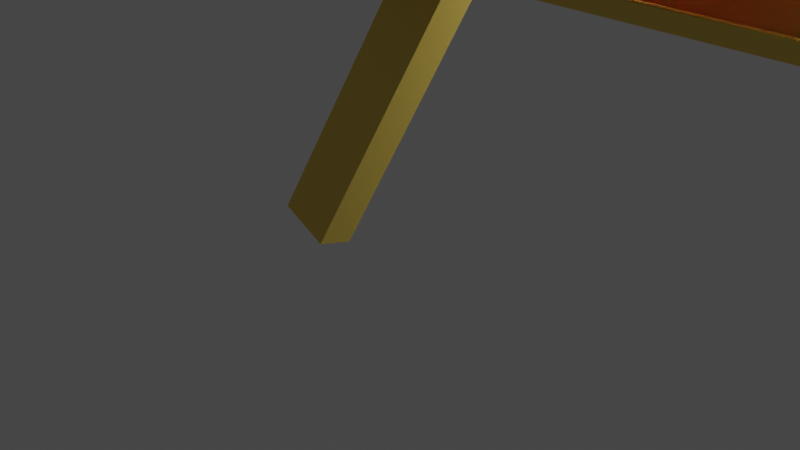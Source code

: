 # Source: Zielscheibe.blend  (saved by Blender 2.91.10; exported with 4.5.12 LTS)
import bpy
from mathutils import Matrix  # noqa: F401  (used for matrix-valued properties, if any)

bpy.ops.wm.read_factory_settings(use_empty=True)
scene = bpy.context.scene
scene.name = 'Scene'

# ---- collections
col_collection = bpy.data.collections.new('Collection'); scene.collection.children.link(col_collection)

# ---- materials (node trees are filled in below, after node groups)
mat_holz = bpy.data.materials.new('Holz')
mat_holz.use_transparent_shadow = False
mat_holz.diffuse_color = (0.8, 0.5944, 0.1283, 1.0)
mat_holz.roughness = 1.0
mat_holz.specular_intensity = 0.0
mat_red = bpy.data.materials.new('Red')
mat_red.use_transparent_shadow = False
mat_red.diffuse_color = (0.8, 0.0107, 0.02868, 1.0)
mat_white = bpy.data.materials.new('White')
mat_white.use_transparent_shadow = False
mat_white.diffuse_color = (0.9699, 1.0, 1.0, 1.0)
mat_white.roughness = 1.0
mat_white.specular_intensity = 0.0
mat_black = bpy.data.materials.new('Black')
mat_black.use_transparent_shadow = False
mat_black.diffuse_color = (0.0, 0.0, 0.0, 1.0)
mat_black.roughness = 1.0
mat_black.specular_intensity = 0.0

# ---- material node trees

# ---- world
world_world = bpy.data.worlds.new('World'); scene.world = world_world
world_world.use_nodes = True; world_world.node_tree.nodes.clear()
_N = world_world.node_tree.nodes; _L = world_world.node_tree.links
n0 = _N.new('ShaderNodeOutputWorld'); n0.name = 'World Output'; n0.location = (300, 300)
n1 = _N.new('ShaderNodeBackground'); n1.name = 'Background'; n1.location = (10, 300)
n1.inputs[0].default_value = (0.05088, 0.05088, 0.05088, 1.0)
_L.new(n1.outputs[0], n0.inputs[0])
n0.is_active_output = True
world_world.color = (0.05088, 0.05088, 0.05088)
world_world.use_sun_shadow = False
world_world.sun_shadow_jitter_overblur = 0.0

# ---- cameras
cam_camera = bpy.data.cameras.new('Camera')
cam_camera.clip_end = 100.0
cam_camera.ortho_scale = 7.314

# ---- lights
light_light = bpy.data.lights.new('Light', 'POINT')
light_light.transmission_factor = 0.0
light_light.energy = 1000.0
light_light.shadow_soft_size = 0.1
light_light.shadow_maximum_resolution = 0.006
light_light.use_absolute_resolution = True

# ---- meshes
me_cube_004 = bpy.data.meshes.new('Cube.004')
me_cube_004.from_pydata([(12.08, 24.16, 0.4681), (0.6791, 1.485, -1.561), (12.08, 25.55, 0.4126), (10.2, 24.69, 0.5113), (10.2, 26.07, 0.4557), (-10.2, 24.69, 0.5113), (-10.2, 26.07, 0.4557), (-12.08, 24.16, 0.4681), (-0.6791, 1.485, -1.561), (-12.08, 25.55, 0.4126), (-0.8865, 1.923, -1.525), (-2.146e-06, 1.675, -1.546), (-1.064, 2.298, -1.494), (8.345e-07, 4.544, -1.31), (-1.064, 0.9154, -1.439), (8.345e-07, 3.161, -1.255), (-1.025, 0.9971, -1.432), (1.064, 0.9154, -1.439), (0.8865, 1.923, -1.525), (1.064, 2.298, -1.494), (1.052, 2.273, -1.497), (-1.052, 0.8904, -1.441), (1.025, 2.379, -1.488), (10.0, 21.59, -0.2747), (-10.0, 21.59, -0.2747), (10.0, 21.93, -0.2465), (-10.0, 21.93, -0.2465), (10.0, 19.39, -0.1865), (10.0, 19.74, -0.1583), (10.0, 19.87, -0.1531), (-10.0, 19.87, -0.1531), (10.0, 19.05, -0.1202), (-10.0, 19.05, -0.1202), (10.0, 18.33, -0.2792), (-10.0, 18.33, -0.2792), (10.0, 17.51, -0.2462), (-10.0, 17.51, -0.2462), (10.0, 19.78, -0.16), (-10.0, 19.78, -0.16), (10.0, 19.74, -0.1583), (10.0, 19.39, -0.1865), (10.0, 19.44, -0.1882), (-10.0, 19.44, -0.1882), (6.873, 19.05, -0.1203), (6.145, 17.51, -0.2464), (8.274, 17.51, -0.2464), (9.002, 19.05, -0.1203), (6.873, 19.05, -0.1202), (6.145, 17.51, -0.2462), (9.002, 19.05, -0.1202), (8.274, 17.51, -0.2462), (-9.002, 19.05, -0.1203), (-8.274, 17.51, -0.2464), (-6.873, 19.05, -0.1203), (-6.145, 17.51, -0.2464), (-9.002, 19.05, -0.1202), (-8.274, 17.51, -0.2462), (-6.873, 19.05, -0.1202), (-6.145, 17.51, -0.2462), (-1.0, 0.02717, -1.513), (-1.0, -1.0, 1.0), (-1.0, 2.027, -1.513), (-1.0, 1.0, 1.0), (1.0, 0.02717, -1.513), (1.0, -1.0, 1.0), (1.0, 2.027, -1.513), (1.0, 1.0, 1.0), (0.6791, 0.2782, -1.513), (-2.146e-06, 0.8553, -1.513), (1.0, 0.7799, -1.45), (1.0, 2.022, -1.5), (0.9517, 2.027, -1.513), (0.8865, 1.609, -1.513), (-0.9517, 2.027, -1.513), (-1.0, 2.022, -1.5), (-1.0, 0.7799, -1.45), (-0.8865, 1.609, -1.513), (0.5683, 1.962, -1.353), (1.0, 1.962, -1.353), (1.0, 1.051, -1.428), (-1.0, 1.051, -1.428), (-0.5683, 1.962, -1.353), (-0.6791, 0.2782, -1.513), (-1.0, 1.962, -1.353)], [], [(3, 0, 2, 4), (7, 5, 6, 9), (1, 11, 18), (22, 19, 20), (20, 18, 11, 10, 12, 13, 22), (21, 16, 14), (11, 8, 10), (23, 24, 26, 25), (25, 28, 27, 23), (36, 32, 30, 34), (39, 28, 25, 26, 38, 37), (27, 28, 39, 40), (42, 24, 23, 27, 40, 41), (38, 26, 24, 42), (41, 33, 34, 30, 29, 37, 38, 42), (29, 31, 35, 33, 41, 40, 39, 37), (4, 2, 46, 43), (19, 22, 13, 44, 45), (13, 15, 3, 4, 43, 47, 48, 44), (2, 0, 17, 19, 45, 50, 49, 46), (9, 6, 53, 51), (13, 12, 52, 54), (56, 52, 12, 14, 7, 9, 51, 55), (6, 5, 15, 13, 54, 58, 57, 53), (31, 29, 30, 32, 55, 51, 53, 57, 47, 43, 46, 49), (55, 32, 36, 56), (35, 31, 49, 50), (48, 47, 57, 58), (56, 36, 34, 33, 35, 50, 45, 44, 48, 58, 54, 52), (63, 64, 60, 59), (66, 62, 60, 64), (68, 11, 1, 67), (72, 18, 20, 19, 17, 69, 70, 71), (67, 1, 18, 72), (21, 14, 12, 10, 76, 73, 74, 75), (78, 79, 17, 0, 3, 15, 77), (17, 79, 69), (16, 21, 75, 80), (77, 15, 81), (82, 8, 11, 68), (76, 10, 8, 82), (83, 81, 15, 5, 7, 14, 16, 80), (61, 59, 60, 62, 83, 80, 75, 74), (74, 73, 61), (62, 66, 78, 77, 81, 83), (65, 71, 70), (79, 78, 66, 64, 63, 65, 70, 69), (71, 65, 63, 59, 61, 73, 76, 82, 68, 67, 72)])
_uv = me_cube_004.uv_layers.new(name='UVMap')
_uv.uv.foreach_set('vector', [0.125, 0.5, 0.375, 0.5, 0.375, 0.75, 0.125, 0.75, 0.125, 0.5, 0.375, 0.5, 0.375, 0.75, 0.125, 0.75, 0.625, 0.75, 0.625, 0.8403, 0.6205, 0.75, 0.6159, 0.7591, 0.6166, 0.75, 0.6168, 0.75, 0.6168, 0.75, 0.6205, 0.75, 0.625, 0.8403, 0.625, 0.9583, 0.622, 1.0, 0.5987, 1.0, 0.6159, 0.7591, 0.6222, 0.2528, 0.6212, 0.25, 0.622, 0.25, 0.625, 0.9097, 0.625, 1.0, 0.6205, 1.0, 0.375, 0.0, 0.625, 0.0, 0.625, 0.25, 0.375, 0.25, 0.125, 0.5, 0.375, 0.5, 0.375, 0.75, 0.125, 0.75, 0.625, 0.5, 0.875, 0.5, 0.875, 0.75, 0.625, 0.75, 0.375, 0.5, 0.375, 0.5, 0.375, 0.25, 0.625, 0.25, 0.625, 0.495, 0.375, 0.495, 0.375, 0.75, 0.375, 0.5, 0.375, 0.5, 0.375, 0.75, 0.625, 0.755, 0.625, 1.0, 0.375, 1.0, 0.375, 0.75, 0.375, 0.75, 0.375, 0.755, 0.63, 0.5, 0.875, 0.5, 0.875, 0.75, 0.63, 0.75, 0.375, 0.9303, 0.375, 0.75, 0.625, 0.75, 0.625, 1.0, 0.375, 1.0, 0.375, 0.9863, 0.625, 0.9863, 0.625, 0.9303, 0.125, 0.75, 0.125, 0.5, 0.375, 0.5, 0.375, 0.75, 0.1947, 0.75, 0.1947, 0.7366, 0.1387, 0.7366, 0.1387, 0.75, 0.375, 1.0, 0.375, 0.75, 0.4425, 0.75, 0.448, 1.0, 0.6166, 0.75, 0.6159, 0.7591, 0.5987, 1.0, 0.4639, 1.0, 0.4585, 0.75, 0.5987, 0.0, 0.5987, 0.25, 0.375, 0.25, 0.375, 0.0, 0.448, 0.0, 0.448, 0.0006614, 0.4639, 0.0006614, 0.4639, 0.0, 0.375, 0.75, 0.375, 0.5, 0.6166, 0.5, 0.6166, 0.75, 0.4585, 0.75, 0.4585, 0.7493, 0.4425, 0.7493, 0.4425, 0.75, 0.375, 1.0, 0.375, 0.75, 0.448, 0.75, 0.4425, 1.0, 0.5987, 0.75, 0.6166, 1.0, 0.4585, 1.0, 0.4639, 0.75, 0.4585, 0.0006614, 0.4585, 0.0, 0.6166, 0.0, 0.6166, 0.25, 0.375, 0.25, 0.375, 0.0, 0.4425, 0.0, 0.4425, 0.0006614, 0.375, 0.75, 0.375, 0.5, 0.5987, 0.5, 0.5987, 0.75, 0.4639, 0.75, 0.4639, 0.7493, 0.448, 0.7493, 0.448, 0.75, 0.375, 0.25, 0.375, 0.0, 0.625, 0.0, 0.625, 0.25, 0.6125, 0.25, 0.6125, 0.2489, 0.5859, 0.2489, 0.5859, 0.25, 0.4141, 0.25, 0.4141, 0.2489, 0.3875, 0.2489, 0.3875, 0.25, 0.6125, 0.25, 0.625, 0.25, 0.625, 0.5, 0.6034, 0.5, 0.375, 0.5, 0.375, 0.25, 0.3875, 0.25, 0.3966, 0.5, 0.4232, 0.5, 0.4141, 0.25, 0.5859, 0.25, 0.5768, 0.5, 0.6034, 0.5, 0.625, 0.5, 0.625, 0.75, 0.375, 0.75, 0.375, 0.5, 0.3966, 0.5, 0.3966, 0.5011, 0.4232, 0.5011, 0.4232, 0.5, 0.5768, 0.5, 0.5768, 0.5011, 0.6034, 0.5011, 0.375, 0.6216, 0.625, 0.75, 0.625, 1.0, 0.3109, 1.0, 0.625, 0.5, 0.875, 0.5, 0.875, 0.75, 0.625, 0.75, 0.7153, 0.6018, 0.7153, 0.75, 0.625, 0.75, 0.625, 0.5318, 0.6205, 0.6932, 0.6205, 0.75, 0.6168, 0.75, 0.6166, 0.75, 0.6166, 0.5, 0.618, 0.5, 0.618, 0.7246, 0.619, 0.744, 0.625, 0.5318, 0.625, 0.75, 0.6205, 0.75, 0.6205, 0.6932, 0.6222, 0.2528, 0.6166, 0.25, 0.622, 1.0, 0.625, 0.9583, 0.625, 0.8069, 0.6238, 0.9557, 0.6226, 0.9093, 0.6231, 0.2651, 0.6071, 0.4342, 0.6155, 0.4849, 0.6166, 0.5, 0.375, 0.5, 0.375, 0.25, 0.5987, 0.25, 0.6082, 0.3835, 0.6166, 0.5, 0.6155, 0.4849, 0.618, 0.5, 0.6212, 0.25, 0.6222, 0.2528, 0.6231, 0.2651, 0.6206, 0.25, 0.6082, 0.3835, 0.5987, 0.25, 0.6111, 0.25, 0.875, 0.5318, 0.875, 0.75, 0.7847, 0.75, 0.7847, 0.6018, 0.6205, 0.05678, 0.6205, 0.0, 0.625, 0.0, 0.625, 0.2182, 0.6071, 0.3158, 0.6082, 0.3665, 0.5987, 0.5, 0.375, 0.5, 0.375, 0.25, 0.6166, 0.25, 0.6159, 0.2591, 0.6155, 0.2651, 0.3109, 0.25, 0.3109, 0.1284, 0.625, 0.0, 0.625, 0.25, 0.3309, 0.25, 0.3215, 0.1914, 0.3187, 0.1746, 0.3125, 0.25, 0.3125, 0.25, 0.3109, 0.256, 0.3109, 0.25, 0.625, 0.25, 0.625, 0.5, 0.3309, 0.5, 0.3309, 0.446, 0.3309, 0.304, 0.3309, 0.25, 0.3109, 0.5, 0.3109, 0.494, 0.3125, 0.5, 0.351, 0.5586, 0.3309, 0.5, 0.625, 0.5, 0.625, 0.75, 0.375, 0.6216, 0.3109, 0.5, 0.3125, 0.5, 0.3573, 0.5754, 0.3064, 0.4969, 0.3109, 0.5, 0.375, 0.6216, 0.125, 0.6216, 0.125, 0.3716, 0.1295, 0.3747, 0.1368, 0.4287, 0.163, 0.5944, 0.2367, 0.5447, 0.3289, 0.6022, 0.3125, 0.5206])
me_cube_004.materials.append(mat_holz)
me_cube_004.use_remesh_fix_poles = True
me_cube_004.use_remesh_preserve_attributes = False
me_cube_004.use_mirror_vertex_groups = False
me_cube_004.update()
me_cylinder = bpy.data.meshes.new('Cylinder')
me_cylinder.from_pydata([(0.0, 1.0, -1.0), (-1.045e-07, 0.05537, 1.0), (0.1951, 0.9808, -1.0), (0.0108, 0.05431, 1.0), (0.3827, 0.9239, -1.0), (0.02119, 0.05116, 1.0), (0.5556, 0.8315, -1.0), (0.03076, 0.04604, 1.0), (0.7071, 0.7071, -1.0), (0.03915, 0.03915, 1.0), (0.8315, 0.5556, -1.0), (0.04604, 0.03076, 1.0), (0.9239, 0.3827, -1.0), (0.05116, 0.02119, 1.0), (0.9808, 0.1951, -1.0), (0.05431, 0.0108, 1.0), (1.0, 7.55e-08, -1.0), (0.05537, -9.605e-09, 1.0), (0.9808, -0.1951, -1.0), (0.05431, -0.0108, 1.0), (0.9239, -0.3827, -1.0), (0.05116, -0.02119, 1.0), (0.8315, -0.5556, -1.0), (0.04604, -0.03076, 1.0), (0.7071, -0.7071, -1.0), (0.03915, -0.03915, 1.0), (0.5556, -0.8315, -1.0), (0.03076, -0.04604, 1.0), (0.3827, -0.9239, -1.0), (0.02119, -0.05116, 1.0), (0.1951, -0.9808, -1.0), (0.0108, -0.05431, 1.0), (-3.258e-07, -1.0, -1.0), (1.457e-08, -0.05537, 1.0), (-0.1951, -0.9808, -1.0), (-0.0108, -0.05431, 1.0), (-0.3827, -0.9239, -1.0), (-0.02119, -0.05116, 1.0), (-0.5556, -0.8315, -1.0), (-0.03076, -0.04604, 1.0), (-0.7071, -0.7071, -1.0), (-0.03915, -0.03915, 1.0), (-0.8315, -0.5556, -1.0), (-0.04604, -0.03076, 1.0), (-0.9239, -0.3827, -1.0), (-0.05116, -0.02119, 1.0), (-0.9808, -0.1951, -1.0), (-0.05431, -0.0108, 1.0), (-1.0, 9.656e-07, -1.0), (-0.05537, 3.041e-07, 1.0), (-0.9808, 0.1951, -1.0), (-0.05431, 0.0108, 1.0), (-0.9239, 0.3827, -1.0), (-0.05116, 0.02119, 1.0), (-0.8315, 0.5556, -1.0), (-0.04604, 0.03076, 1.0), (-0.7071, 0.7071, -1.0), (-0.03915, 0.03915, 1.0), (-0.5556, 0.8315, -1.0), (-0.03076, 0.04604, 1.0), (-0.3827, 0.9239, -1.0), (-0.02119, 0.05116, 1.0), (-0.1951, 0.9808, -1.0), (-0.0108, 0.05431, 1.0), (0.1951, 0.9808, 1.0), (0.0, 1.0, 1.0), (0.3827, 0.9239, 1.0), (0.5556, 0.8315, 1.0), (0.7071, 0.7071, 1.0), (0.8315, 0.5556, 1.0), (0.9239, 0.3827, 1.0), (0.9808, 0.1951, 1.0), (1.0, 7.55e-08, 1.0), (0.9808, -0.1951, 1.0), (0.9239, -0.3827, 1.0), (0.8315, -0.5556, 1.0), (0.7071, -0.7071, 1.0), (0.5556, -0.8315, 1.0), (0.3827, -0.9239, 1.0), (0.1951, -0.9808, 1.0), (-3.258e-07, -1.0, 1.0), (-0.1951, -0.9808, 1.0), (-0.3827, -0.9239, 1.0), (-0.5556, -0.8315, 1.0), (-0.7071, -0.7071, 1.0), (-0.8315, -0.5556, 1.0), (-0.9239, -0.3827, 1.0), (-0.9808, -0.1951, 1.0), (-1.0, 9.656e-07, 1.0), (-0.9808, 0.1951, 1.0), (-0.9239, 0.3827, 1.0), (-0.8315, 0.5556, 1.0), (-0.7071, 0.7071, 1.0), (-0.5556, 0.8315, 1.0), (-0.3827, 0.9239, 1.0), (-0.1951, 0.9808, 1.0), (0.1764, 0.8866, 1.0), (-3.666e-08, 0.904, 1.0), (0.3459, 0.8352, 1.0), (0.5022, 0.7516, 1.0), (0.6392, 0.6392, 1.0), (0.7516, 0.5022, 1.0), (0.8352, 0.3459, 1.0), (0.8866, 0.1764, 1.0), (0.904, 6.076e-08, 1.0), (0.8866, -0.1764, 1.0), (0.8352, -0.3459, 1.0), (0.7516, -0.5022, 1.0), (0.6392, -0.6392, 1.0), (0.5022, -0.7516, 1.0), (0.3459, -0.8352, 1.0), (0.1764, -0.8866, 1.0), (-2.964e-07, -0.904, 1.0), (-0.1764, -0.8866, 1.0), (-0.3459, -0.8352, 1.0), (-0.5022, -0.7516, 1.0), (-0.6392, -0.6392, 1.0), (-0.7516, -0.5022, 1.0), (-0.8352, -0.3459, 1.0), (-0.8866, -0.1764, 1.0), (-0.904, 8.779e-07, 1.0), (-0.8866, 0.1764, 1.0), (-0.8352, 0.3459, 1.0), (-0.7516, 0.5022, 1.0), (-0.6392, 0.6392, 1.0), (-0.5022, 0.7516, 1.0), (-0.3459, 0.8352, 1.0), (-0.1764, 0.8866, 1.0), (0.1546, 0.7773, 1.0), (-6.671e-08, 0.7925, 1.0), (0.3033, 0.7322, 1.0), (0.4403, 0.6589, 1.0), (0.5604, 0.5604, 1.0), (0.6589, 0.4403, 1.0), (0.7322, 0.3033, 1.0), (0.7773, 0.1546, 1.0), (0.7925, 4.24e-08, 1.0), (0.7773, -0.1546, 1.0), (0.7322, -0.3033, 1.0), (0.6589, -0.4403, 1.0), (0.5604, -0.5604, 1.0), (0.4403, -0.6589, 1.0), (0.3033, -0.7322, 1.0), (0.1546, -0.7773, 1.0), (-2.584e-07, -0.7925, 1.0), (-0.1546, -0.7773, 1.0), (-0.3033, -0.7322, 1.0), (-0.4403, -0.6589, 1.0), (-0.5604, -0.5604, 1.0), (-0.6589, -0.4403, 1.0), (-0.7322, -0.3033, 1.0), (-0.7773, -0.1546, 1.0), (-0.7925, 7.828e-07, 1.0), (-0.7773, 0.1546, 1.0), (-0.7322, 0.3033, 1.0), (-0.6589, 0.4403, 1.0), (-0.5604, 0.5604, 1.0), (-0.4403, 0.6589, 1.0), (-0.3033, 0.7322, 1.0), (-0.1546, 0.7773, 1.0), (0.1305, 0.6563, 1.0), (-1.078e-07, 0.6692, 1.0), (0.2561, 0.6182, 1.0), (0.3718, 0.5564, 1.0), (0.4732, 0.4732, 1.0), (0.5564, 0.3718, 1.0), (0.6182, 0.2561, 1.0), (0.6563, 0.1305, 1.0), (0.6692, 2.024e-08, 1.0), (0.6563, -0.1305, 1.0), (0.6182, -0.2561, 1.0), (0.5564, -0.3718, 1.0), (0.4732, -0.4732, 1.0), (0.3718, -0.5564, 1.0), (0.2561, -0.6182, 1.0), (0.1305, -0.6563, 1.0), (-2.108e-07, -0.6692, 1.0), (-0.1305, -0.6563, 1.0), (-0.2561, -0.6182, 1.0), (-0.3718, -0.5564, 1.0), (-0.4732, -0.4732, 1.0), (-0.5564, -0.3718, 1.0), (-0.6182, -0.2561, 1.0), (-0.6563, -0.1305, 1.0), (-0.6692, 6.853e-07, 1.0), (-0.6563, 0.1305, 1.0), (-0.6182, 0.2561, 1.0), (-0.5564, 0.3718, 1.0), (-0.4732, 0.4732, 1.0), (-0.3718, 0.5564, 1.0), (-0.2561, 0.6182, 1.0), (-0.1305, 0.6563, 1.0), (0.1093, 0.5496, 1.0), (-1.265e-07, 0.5604, 1.0), (0.2144, 0.5177, 1.0), (0.3113, 0.4659, 1.0), (0.3962, 0.3962, 1.0), (0.4659, 0.3113, 1.0), (0.5177, 0.2144, 1.0), (0.5496, 0.1093, 1.0), (0.5604, -1.345e-09, 1.0), (0.5496, -0.1093, 1.0), (0.5177, -0.2144, 1.0), (0.4659, -0.3113, 1.0), (0.3962, -0.3962, 1.0), (0.3113, -0.4659, 1.0), (0.2144, -0.5177, 1.0), (0.1093, -0.5496, 1.0), (-1.616e-07, -0.5604, 1.0), (-0.1093, -0.5496, 1.0), (-0.2144, -0.5177, 1.0), (-0.3113, -0.4659, 1.0), (-0.3962, -0.3962, 1.0), (-0.4659, -0.3113, 1.0), (-0.5177, -0.2144, 1.0), (-0.5496, -0.1093, 1.0), (-0.5604, 6.063e-07, 1.0), (-0.5496, 0.1093, 1.0), (-0.5177, 0.2144, 1.0), (-0.4659, 0.3113, 1.0), (-0.3962, 0.3962, 1.0), (-0.3113, 0.4659, 1.0), (-0.2144, 0.5177, 1.0), (-0.1093, 0.5496, 1.0), (0.08926, 0.4487, 1.0), (-1.231e-07, 0.4575, 1.0), (0.1751, 0.4227, 1.0), (0.2542, 0.3804, 1.0), (0.3235, 0.3235, 1.0), (0.3804, 0.2542, 1.0), (0.4227, 0.1751, 1.0), (0.4487, 0.08926, 1.0), (0.4575, 2.506e-09, 1.0), (0.4487, -0.08926, 1.0), (0.4227, -0.1751, 1.0), (0.3804, -0.2542, 1.0), (0.3235, -0.3235, 1.0), (0.2542, -0.3804, 1.0), (0.1751, -0.4227, 1.0), (0.08926, -0.4487, 1.0), (-1.358e-07, -0.4575, 1.0), (-0.08926, -0.4487, 1.0), (-0.1751, -0.4227, 1.0), (-0.2542, -0.3804, 1.0), (-0.3235, -0.3235, 1.0), (-0.3804, -0.2542, 1.0), (-0.4227, -0.1751, 1.0), (-0.4487, -0.08926, 1.0), (-0.4575, 5.416e-07, 1.0), (-0.4487, 0.08926, 1.0), (-0.4227, 0.1751, 1.0), (-0.3804, 0.2542, 1.0), (-0.3235, 0.3235, 1.0), (-0.2542, 0.3804, 1.0), (-0.1751, 0.4227, 1.0), (-0.08925, 0.4487, 1.0), (0.07045, 0.3542, 1.0), (-1.256e-07, 0.3611, 1.0), (0.1382, 0.3336, 1.0), (0.2006, 0.3003, 1.0), (0.2554, 0.2554, 1.0), (0.3003, 0.2006, 1.0), (0.3336, 0.1382, 1.0), (0.3542, 0.07045, 1.0), (0.3611, 3.949e-09, 1.0), (0.3542, -0.07045, 1.0), (0.3336, -0.1382, 1.0), (0.3003, -0.2006, 1.0), (0.2554, -0.2554, 1.0), (0.2006, -0.3003, 1.0), (0.1382, -0.3336, 1.0), (0.07045, -0.3542, 1.0), (-1.069e-07, -0.3611, 1.0), (-0.07045, -0.3542, 1.0), (-0.1382, -0.3336, 1.0), (-0.2006, -0.3003, 1.0), (-0.2554, -0.2554, 1.0), (-0.3003, -0.2006, 1.0), (-0.3336, -0.1382, 1.0), (-0.3542, -0.07045, 1.0), (-0.3611, 4.803e-07, 1.0), (-0.3542, 0.07045, 1.0), (-0.3336, 0.1382, 1.0), (-0.3003, 0.2006, 1.0), (-0.2554, 0.2554, 1.0), (-0.2006, 0.3003, 1.0), (-0.1382, 0.3336, 1.0), (-0.07045, 0.3542, 1.0), (0.05283, 0.2656, 1.0), (-1.165e-07, 0.2708, 1.0), (0.1036, 0.2502, 1.0), (0.1504, 0.2252, 1.0), (0.1915, 0.1915, 1.0), (0.2252, 0.1504, 1.0), (0.2502, 0.1036, 1.0), (0.2656, 0.05283, 1.0), (0.2708, 2.596e-09, 1.0), (0.2656, -0.05283, 1.0), (0.2502, -0.1036, 1.0), (0.2252, -0.1504, 1.0), (0.1915, -0.1915, 1.0), (0.1504, -0.2252, 1.0), (0.1036, -0.2502, 1.0), (0.05283, -0.2656, 1.0), (-7.444e-08, -0.2708, 1.0), (-0.05283, -0.2656, 1.0), (-0.1036, -0.2502, 1.0), (-0.1504, -0.2252, 1.0), (-0.1915, -0.1915, 1.0), (-0.2252, -0.1504, 1.0), (-0.2502, -0.1036, 1.0), (-0.2656, -0.05283, 1.0), (-0.2708, 4.235e-07, 1.0), (-0.2656, 0.05283, 1.0), (-0.2502, 0.1036, 1.0), (-0.2252, 0.1504, 1.0), (-0.1915, 0.1915, 1.0), (-0.1504, 0.2252, 1.0), (-0.1036, 0.2502, 1.0), (-0.05283, 0.2656, 1.0), (0.03757, 0.1889, 1.0), (-1.141e-07, 0.1926, 1.0), (0.0737, 0.1779, 1.0), (0.107, 0.1601, 1.0), (0.1362, 0.1362, 1.0), (0.1601, 0.107, 1.0), (0.1779, 0.0737, 1.0), (0.1889, 0.03757, 1.0), (0.1926, 5.474e-10, 1.0), (0.1889, -0.03757, 1.0), (0.1779, -0.0737, 1.0), (0.1601, -0.107, 1.0), (0.1362, -0.1362, 1.0), (0.107, -0.1601, 1.0), (0.0737, -0.1779, 1.0), (0.03757, -0.1889, 1.0), (-3.931e-08, -0.1926, 1.0), (-0.03757, -0.1889, 1.0), (-0.0737, -0.1779, 1.0), (-0.107, -0.1601, 1.0), (-0.1362, -0.1362, 1.0), (-0.1601, -0.107, 1.0), (-0.1779, -0.0737, 1.0), (-0.1889, -0.03757, 1.0), (-0.1926, 3.767e-07, 1.0), (-0.1889, 0.03757, 1.0), (-0.1779, 0.0737, 1.0), (-0.1601, 0.107, 1.0), (-0.1362, 0.1362, 1.0), (-0.107, 0.1601, 1.0), (-0.0737, 0.1779, 1.0), (-0.03757, 0.1889, 1.0), (0.02374, 0.1193, 1.0), (-1.072e-07, 0.1217, 1.0), (0.04656, 0.1124, 1.0), (0.06759, 0.1012, 1.0), (0.08603, 0.08603, 1.0), (0.1012, 0.06759, 1.0), (0.1124, 0.04656, 1.0), (0.1193, 0.02374, 1.0), (0.1217, -2.904e-09, 1.0), (0.1193, -0.02374, 1.0), (0.1124, -0.04656, 1.0), (0.1012, -0.06759, 1.0), (0.08603, -0.08603, 1.0), (0.06759, -0.1012, 1.0), (0.04656, -0.1124, 1.0), (0.02374, -0.1193, 1.0), (-1.223e-08, -0.1217, 1.0), (-0.02374, -0.1193, 1.0), (-0.04656, -0.1124, 1.0), (-0.06759, -0.1012, 1.0), (-0.08603, -0.08603, 1.0), (-0.1012, -0.06759, 1.0), (-0.1124, -0.04656, 1.0), (-0.1193, -0.02374, 1.0), (-0.1217, 3.451e-07, 1.0), (-0.1193, 0.02374, 1.0), (-0.1124, 0.04656, 1.0), (-0.1012, 0.06759, 1.0), (-0.08603, 0.08603, 1.0), (-0.06759, 0.1012, 1.0), (-0.04656, 0.1124, 1.0), (-0.02374, 0.1193, 1.0)], [], [(0, 65, 64, 2), (2, 64, 66, 4), (4, 66, 67, 6), (6, 67, 68, 8), (8, 68, 69, 10), (10, 69, 70, 12), (12, 70, 71, 14), (14, 71, 72, 16), (16, 72, 73, 18), (18, 73, 74, 20), (20, 74, 75, 22), (22, 75, 76, 24), (24, 76, 77, 26), (26, 77, 78, 28), (28, 78, 79, 30), (30, 79, 80, 32), (32, 80, 81, 34), (34, 81, 82, 36), (36, 82, 83, 38), (38, 83, 84, 40), (40, 84, 85, 42), (42, 85, 86, 44), (44, 86, 87, 46), (46, 87, 88, 48), (48, 88, 89, 50), (50, 89, 90, 52), (52, 90, 91, 54), (54, 91, 92, 56), (56, 92, 93, 58), (58, 93, 94, 60), (3, 1, 63, 61, 59, 57, 55, 53, 51, 49, 47, 45, 43, 41, 39, 37, 35, 33, 31, 29, 27, 25, 23, 21, 19, 17, 15, 13, 11, 9, 7, 5), (60, 94, 95, 62), (62, 95, 65, 0), (0, 2, 4, 6, 8, 10, 12, 14, 16, 18, 20, 22, 24, 26, 28, 30, 32, 34, 36, 38, 40, 42, 44, 46, 48, 50, 52, 54, 56, 58, 60, 62), (97, 96, 64, 65), (96, 98, 66, 64), (98, 99, 67, 66), (99, 100, 68, 67), (100, 101, 69, 68), (101, 102, 70, 69), (102, 103, 71, 70), (103, 104, 72, 71), (104, 105, 73, 72), (105, 106, 74, 73), (106, 107, 75, 74), (107, 108, 76, 75), (108, 109, 77, 76), (109, 110, 78, 77), (110, 111, 79, 78), (111, 112, 80, 79), (112, 113, 81, 80), (113, 114, 82, 81), (114, 115, 83, 82), (115, 116, 84, 83), (116, 117, 85, 84), (117, 118, 86, 85), (118, 119, 87, 86), (119, 120, 88, 87), (120, 121, 89, 88), (121, 122, 90, 89), (122, 123, 91, 90), (123, 124, 92, 91), (124, 125, 93, 92), (125, 126, 94, 93), (126, 127, 95, 94), (127, 97, 65, 95), (129, 128, 96, 97), (128, 130, 98, 96), (130, 131, 99, 98), (131, 132, 100, 99), (132, 133, 101, 100), (133, 134, 102, 101), (134, 135, 103, 102), (135, 136, 104, 103), (136, 137, 105, 104), (137, 138, 106, 105), (138, 139, 107, 106), (139, 140, 108, 107), (140, 141, 109, 108), (141, 142, 110, 109), (142, 143, 111, 110), (143, 144, 112, 111), (144, 145, 113, 112), (145, 146, 114, 113), (146, 147, 115, 114), (147, 148, 116, 115), (148, 149, 117, 116), (149, 150, 118, 117), (150, 151, 119, 118), (151, 152, 120, 119), (152, 153, 121, 120), (153, 154, 122, 121), (154, 155, 123, 122), (155, 156, 124, 123), (156, 157, 125, 124), (157, 158, 126, 125), (158, 159, 127, 126), (159, 129, 97, 127), (161, 160, 128, 129), (160, 162, 130, 128), (162, 163, 131, 130), (163, 164, 132, 131), (164, 165, 133, 132), (165, 166, 134, 133), (166, 167, 135, 134), (167, 168, 136, 135), (168, 169, 137, 136), (169, 170, 138, 137), (170, 171, 139, 138), (171, 172, 140, 139), (172, 173, 141, 140), (173, 174, 142, 141), (174, 175, 143, 142), (175, 176, 144, 143), (176, 177, 145, 144), (177, 178, 146, 145), (178, 179, 147, 146), (179, 180, 148, 147), (180, 181, 149, 148), (181, 182, 150, 149), (182, 183, 151, 150), (183, 184, 152, 151), (184, 185, 153, 152), (185, 186, 154, 153), (186, 187, 155, 154), (187, 188, 156, 155), (188, 189, 157, 156), (189, 190, 158, 157), (190, 191, 159, 158), (191, 161, 129, 159), (193, 192, 160, 161), (192, 194, 162, 160), (194, 195, 163, 162), (195, 196, 164, 163), (196, 197, 165, 164), (197, 198, 166, 165), (198, 199, 167, 166), (199, 200, 168, 167), (200, 201, 169, 168), (201, 202, 170, 169), (202, 203, 171, 170), (203, 204, 172, 171), (204, 205, 173, 172), (205, 206, 174, 173), (206, 207, 175, 174), (207, 208, 176, 175), (208, 209, 177, 176), (209, 210, 178, 177), (210, 211, 179, 178), (211, 212, 180, 179), (212, 213, 181, 180), (213, 214, 182, 181), (214, 215, 183, 182), (215, 216, 184, 183), (216, 217, 185, 184), (217, 218, 186, 185), (218, 219, 187, 186), (219, 220, 188, 187), (220, 221, 189, 188), (221, 222, 190, 189), (222, 223, 191, 190), (223, 193, 161, 191), (225, 224, 192, 193), (224, 226, 194, 192), (226, 227, 195, 194), (227, 228, 196, 195), (228, 229, 197, 196), (229, 230, 198, 197), (230, 231, 199, 198), (231, 232, 200, 199), (232, 233, 201, 200), (233, 234, 202, 201), (234, 235, 203, 202), (235, 236, 204, 203), (236, 237, 205, 204), (237, 238, 206, 205), (238, 239, 207, 206), (239, 240, 208, 207), (240, 241, 209, 208), (241, 242, 210, 209), (242, 243, 211, 210), (243, 244, 212, 211), (244, 245, 213, 212), (245, 246, 214, 213), (246, 247, 215, 214), (247, 248, 216, 215), (248, 249, 217, 216), (249, 250, 218, 217), (250, 251, 219, 218), (251, 252, 220, 219), (252, 253, 221, 220), (253, 254, 222, 221), (254, 255, 223, 222), (255, 225, 193, 223), (257, 256, 224, 225), (256, 258, 226, 224), (258, 259, 227, 226), (259, 260, 228, 227), (260, 261, 229, 228), (261, 262, 230, 229), (262, 263, 231, 230), (263, 264, 232, 231), (264, 265, 233, 232), (265, 266, 234, 233), (266, 267, 235, 234), (267, 268, 236, 235), (268, 269, 237, 236), (269, 270, 238, 237), (270, 271, 239, 238), (271, 272, 240, 239), (272, 273, 241, 240), (273, 274, 242, 241), (274, 275, 243, 242), (275, 276, 244, 243), (276, 277, 245, 244), (277, 278, 246, 245), (278, 279, 247, 246), (279, 280, 248, 247), (280, 281, 249, 248), (281, 282, 250, 249), (282, 283, 251, 250), (283, 284, 252, 251), (284, 285, 253, 252), (285, 286, 254, 253), (286, 287, 255, 254), (287, 257, 225, 255), (289, 288, 256, 257), (288, 290, 258, 256), (290, 291, 259, 258), (291, 292, 260, 259), (292, 293, 261, 260), (293, 294, 262, 261), (294, 295, 263, 262), (295, 296, 264, 263), (296, 297, 265, 264), (297, 298, 266, 265), (298, 299, 267, 266), (299, 300, 268, 267), (300, 301, 269, 268), (301, 302, 270, 269), (302, 303, 271, 270), (303, 304, 272, 271), (304, 305, 273, 272), (305, 306, 274, 273), (306, 307, 275, 274), (307, 308, 276, 275), (308, 309, 277, 276), (309, 310, 278, 277), (310, 311, 279, 278), (311, 312, 280, 279), (312, 313, 281, 280), (313, 314, 282, 281), (314, 315, 283, 282), (315, 316, 284, 283), (316, 317, 285, 284), (317, 318, 286, 285), (318, 319, 287, 286), (319, 289, 257, 287), (321, 320, 288, 289), (320, 322, 290, 288), (322, 323, 291, 290), (323, 324, 292, 291), (324, 325, 293, 292), (325, 326, 294, 293), (326, 327, 295, 294), (327, 328, 296, 295), (328, 329, 297, 296), (329, 330, 298, 297), (330, 331, 299, 298), (331, 332, 300, 299), (332, 333, 301, 300), (333, 334, 302, 301), (334, 335, 303, 302), (335, 336, 304, 303), (336, 337, 305, 304), (337, 338, 306, 305), (338, 339, 307, 306), (339, 340, 308, 307), (340, 341, 309, 308), (341, 342, 310, 309), (342, 343, 311, 310), (343, 344, 312, 311), (344, 345, 313, 312), (345, 346, 314, 313), (346, 347, 315, 314), (347, 348, 316, 315), (348, 349, 317, 316), (349, 350, 318, 317), (350, 351, 319, 318), (351, 321, 289, 319), (353, 352, 320, 321), (352, 354, 322, 320), (354, 355, 323, 322), (355, 356, 324, 323), (356, 357, 325, 324), (357, 358, 326, 325), (358, 359, 327, 326), (359, 360, 328, 327), (360, 361, 329, 328), (361, 362, 330, 329), (362, 363, 331, 330), (363, 364, 332, 331), (364, 365, 333, 332), (365, 366, 334, 333), (366, 367, 335, 334), (367, 368, 336, 335), (368, 369, 337, 336), (369, 370, 338, 337), (370, 371, 339, 338), (371, 372, 340, 339), (372, 373, 341, 340), (373, 374, 342, 341), (374, 375, 343, 342), (375, 376, 344, 343), (376, 377, 345, 344), (377, 378, 346, 345), (378, 379, 347, 346), (379, 380, 348, 347), (380, 381, 349, 348), (381, 382, 350, 349), (382, 383, 351, 350), (383, 353, 321, 351), (1, 3, 352, 353), (3, 5, 354, 352), (5, 7, 355, 354), (7, 9, 356, 355), (9, 11, 357, 356), (11, 13, 358, 357), (13, 15, 359, 358), (15, 17, 360, 359), (17, 19, 361, 360), (19, 21, 362, 361), (21, 23, 363, 362), (23, 25, 364, 363), (25, 27, 365, 364), (27, 29, 366, 365), (29, 31, 367, 366), (31, 33, 368, 367), (33, 35, 369, 368), (35, 37, 370, 369), (37, 39, 371, 370), (39, 41, 372, 371), (41, 43, 373, 372), (43, 45, 374, 373), (45, 47, 375, 374), (47, 49, 376, 375), (49, 51, 377, 376), (51, 53, 378, 377), (53, 55, 379, 378), (55, 57, 380, 379), (57, 59, 381, 380), (59, 61, 382, 381), (61, 63, 383, 382), (63, 1, 353, 383)])
me_cylinder.polygons.foreach_set('material_index', [0, 0, 0, 0, 0, 0, 0, 0, 0, 0, 0, 0, 0, 0, 0, 0, 0, 0, 0, 0, 0, 0, 0, 0, 0, 0, 0, 0, 0, 0, 2, 0, 0, 0, 2, 2, 2, 2, 2, 2, 2, 2, 2, 2, 2, 2, 2, 2, 2, 2, 2, 2, 2, 2, 2, 2, 2, 2, 2, 2, 2, 2, 2, 2, 2, 2, 1, 1, 1, 1, 1, 1, 1, 1, 1, 1, 1, 1, 1, 1, 1, 1, 1, 1, 1, 1, 1, 1, 1, 1, 1, 1, 1, 1, 1, 1, 1, 1, 0, 0, 0, 0, 0, 0, 0, 0, 0, 0, 0, 0, 0, 0, 0, 0, 0, 0, 0, 0, 0, 0, 0, 0, 0, 0, 0, 0, 0, 0, 0, 0, 1, 1, 1, 1, 1, 1, 1, 1, 1, 1, 1, 1, 1, 1, 1, 1, 1, 1, 1, 1, 1, 1, 1, 1, 1, 1, 1, 1, 1, 1, 1, 1, 0, 0, 0, 0, 0, 0, 0, 0, 0, 0, 0, 0, 0, 0, 0, 0, 0, 0, 0, 0, 0, 0, 0, 0, 0, 0, 0, 0, 0, 0, 0, 0, 1, 1, 1, 1, 1, 1, 1, 1, 1, 1, 1, 1, 1, 1, 1, 1, 1, 1, 1, 1, 1, 1, 1, 1, 1, 1, 1, 1, 1, 1, 1, 1, 0, 0, 0, 0, 0, 0, 0, 0, 0, 0, 0, 0, 0, 0, 0, 0, 0, 0, 0, 0, 0, 0, 0, 0, 0, 0, 0, 0, 0, 0, 0, 0, 1, 1, 1, 1, 1, 1, 1, 1, 1, 1, 1, 1, 1, 1, 1, 1, 1, 1, 1, 1, 1, 1, 1, 1, 1, 1, 1, 1, 1, 1, 1, 1, 0, 0, 0, 0, 0, 0, 0, 0, 0, 0, 0, 0, 0, 0, 0, 0, 0, 0, 0, 0, 0, 0, 0, 0, 0, 0, 0, 0, 0, 0, 0, 0, 1, 1, 1, 1, 1, 1, 1, 1, 1, 1, 1, 1, 1, 1, 1, 1, 1, 1, 1, 1, 1, 1, 1, 1, 1, 1, 1, 1, 1, 1, 1, 1])
_uv = me_cylinder.uv_layers.new(name='UVMap')
_uv.uv.foreach_set('vector', [1.0, 0.5, 1.0, 1.0, 0.9688, 1.0, 0.9688, 0.5, 0.9688, 0.5, 0.9688, 1.0, 0.9375, 1.0, 0.9375, 0.5, 0.9375, 0.5, 0.9375, 1.0, 0.9062, 1.0, 0.9062, 0.5, 0.9062, 0.5, 0.9062, 1.0, 0.875, 1.0, 0.875, 0.5, 0.875, 0.5, 0.875, 1.0, 0.8438, 1.0, 0.8438, 0.5, 0.8438, 0.5, 0.8438, 1.0, 0.8125, 1.0, 0.8125, 0.5, 0.8125, 0.5, 0.8125, 1.0, 0.7812, 1.0, 0.7812, 0.5, 0.7812, 0.5, 0.7812, 1.0, 0.75, 1.0, 0.75, 0.5, 0.75, 0.5, 0.75, 1.0, 0.7188, 1.0, 0.7188, 0.5, 0.7188, 0.5, 0.7188, 1.0, 0.6875, 1.0, 0.6875, 0.5, 0.6875, 0.5, 0.6875, 1.0, 0.6562, 1.0, 0.6562, 0.5, 0.6562, 0.5, 0.6562, 1.0, 0.625, 1.0, 0.625, 0.5, 0.625, 0.5, 0.625, 1.0, 0.5938, 1.0, 0.5938, 0.5, 0.5938, 0.5, 0.5938, 1.0, 0.5625, 1.0, 0.5625, 0.5, 0.5625, 0.5, 0.5625, 1.0, 0.5312, 1.0, 0.5312, 0.5, 0.5312, 0.5, 0.5312, 1.0, 0.5, 1.0, 0.5, 0.5, 0.5, 0.5, 0.5, 1.0, 0.4688, 1.0, 0.4688, 0.5, 0.4688, 0.5, 0.4688, 1.0, 0.4375, 1.0, 0.4375, 0.5, 0.4375, 0.5, 0.4375, 1.0, 0.4062, 1.0, 0.4062, 0.5, 0.4062, 0.5, 0.4062, 1.0, 0.375, 1.0, 0.375, 0.5, 0.375, 0.5, 0.375, 1.0, 0.3438, 1.0, 0.3438, 0.5, 0.3438, 0.5, 0.3438, 1.0, 0.3125, 1.0, 0.3125, 0.5, 0.3125, 0.5, 0.3125, 1.0, 0.2812, 1.0, 0.2812, 0.5, 0.2812, 0.5, 0.2812, 1.0, 0.25, 1.0, 0.25, 0.5, 0.25, 0.5, 0.25, 1.0, 0.2188, 1.0, 0.2188, 0.5, 0.2188, 0.5, 0.2188, 1.0, 0.1875, 1.0, 0.1875, 0.5, 0.1875, 0.5, 0.1875, 1.0, 0.1562, 1.0, 0.1562, 0.5, 0.1562, 0.5, 0.1562, 1.0, 0.125, 1.0, 0.125, 0.5, 0.125, 0.5, 0.125, 1.0, 0.09375, 1.0, 0.09375, 0.5, 0.09375, 0.5, 0.09375, 1.0, 0.0625, 1.0, 0.0625, 0.5, 0.2526, 0.263, 0.25, 0.2633, 0.2474, 0.263, 0.2449, 0.2623, 0.2426, 0.261, 0.2406, 0.2594, 0.239, 0.2574, 0.2377, 0.2551, 0.237, 0.2526, 0.2367, 0.25, 0.237, 0.2474, 0.2377, 0.2449, 0.239, 0.2426, 0.2406, 0.2406, 0.2426, 0.239, 0.2449, 0.2377, 0.2474, 0.237, 0.25, 0.2367, 0.2526, 0.237, 0.2551, 0.2377, 0.2574, 0.239, 0.2594, 0.2406, 0.261, 0.2426, 0.2623, 0.2449, 0.263, 0.2474, 0.2633, 0.25, 0.263, 0.2526, 0.2623, 0.2551, 0.261, 0.2574, 0.2594, 0.2594, 0.2574, 0.261, 0.2551, 0.2623, 0.0625, 0.5, 0.0625, 1.0, 0.03125, 1.0, 0.03125, 0.5, 0.03125, 0.5, 0.03125, 1.0, 0.0, 1.0, 0.0, 0.5, 0.75, 0.49, 0.7968, 0.4854, 0.8418, 0.4717, 0.8833, 0.4496, 0.9197, 0.4197, 0.9496, 0.3833, 0.9717, 0.3418, 0.9854, 0.2968, 0.99, 0.25, 0.9854, 0.2032, 0.9717, 0.1582, 0.9496, 0.1167, 0.9197, 0.08029, 0.8833, 0.05045, 0.8418, 0.02827, 0.7968, 0.01461, 0.75, 0.01, 0.7032, 0.01461, 0.6582, 0.02827, 0.6167, 0.05045, 0.5803, 0.08029, 0.5504, 0.1167, 0.5283, 0.1582, 0.5146, 0.2032, 0.51, 0.25, 0.5146, 0.2968, 0.5283, 0.3418, 0.5504, 0.3833, 0.5803, 0.4197, 0.6167, 0.4496, 0.6582, 0.4717, 0.7032, 0.4854, 0.25, 0.467, 0.2923, 0.4628, 0.2968, 0.4854, 0.25, 0.49, 0.2923, 0.4628, 0.333, 0.4504, 0.3418, 0.4717, 0.2968, 0.4854, 0.333, 0.4504, 0.3705, 0.4304, 0.3833, 0.4496, 0.3418, 0.4717, 0.3705, 0.4304, 0.4034, 0.4034, 0.4197, 0.4197, 0.3833, 0.4496, 0.4034, 0.4034, 0.4304, 0.3705, 0.4496, 0.3833, 0.4197, 0.4197, 0.4304, 0.3705, 0.4504, 0.333, 0.4717, 0.3418, 0.4496, 0.3833, 0.4504, 0.333, 0.4628, 0.2923, 0.4854, 0.2968, 0.4717, 0.3418, 0.4628, 0.2923, 0.467, 0.25, 0.49, 0.25, 0.4854, 0.2968, 0.467, 0.25, 0.4628, 0.2077, 0.4854, 0.2032, 0.49, 0.25, 0.4628, 0.2077, 0.4504, 0.167, 0.4717, 0.1582, 0.4854, 0.2032, 0.4504, 0.167, 0.4304, 0.1295, 0.4496, 0.1167, 0.4717, 0.1582, 0.4304, 0.1295, 0.4034, 0.09659, 0.4197, 0.08029, 0.4496, 0.1167, 0.4034, 0.09659, 0.3705, 0.06961, 0.3833, 0.05045, 0.4197, 0.08029, 0.3705, 0.06961, 0.333, 0.04956, 0.3418, 0.02827, 0.3833, 0.05045, 0.333, 0.04956, 0.2923, 0.03721, 0.2968, 0.01461, 0.3418, 0.02827, 0.2923, 0.03721, 0.25, 0.03304, 0.25, 0.01, 0.2968, 0.01461, 0.25, 0.03304, 0.2077, 0.03721, 0.2032, 0.01461, 0.25, 0.01, 0.2077, 0.03721, 0.167, 0.04956, 0.1582, 0.02827, 0.2032, 0.01461, 0.167, 0.04956, 0.1295, 0.06961, 0.1167, 0.05045, 0.1582, 0.02827, 0.1295, 0.06961, 0.09659, 0.09659, 0.08029, 0.08029, 0.1167, 0.05045, 0.09659, 0.09659, 0.06961, 0.1295, 0.05045, 0.1167, 0.08029, 0.08029, 0.06961, 0.1295, 0.04956, 0.167, 0.02827, 0.1582, 0.05045, 0.1167, 0.04956, 0.167, 0.03721, 0.2077, 0.01461, 0.2032, 0.02827, 0.1582, 0.03721, 0.2077, 0.03304, 0.25, 0.01, 0.25, 0.01461, 0.2032, 0.03304, 0.25, 0.03721, 0.2923, 0.01461, 0.2968, 0.01, 0.25, 0.03721, 0.2923, 0.04956, 0.333, 0.02827, 0.3418, 0.01461, 0.2968, 0.04956, 0.333, 0.06961, 0.3705, 0.05045, 0.3833, 0.02827, 0.3418, 0.06961, 0.3705, 0.09659, 0.4034, 0.08029, 0.4197, 0.05045, 0.3833, 0.09659, 0.4034, 0.1295, 0.4304, 0.1167, 0.4496, 0.08029, 0.4197, 0.1295, 0.4304, 0.167, 0.4504, 0.1582, 0.4717, 0.1167, 0.4496, 0.167, 0.4504, 0.2077, 0.4628, 0.2032, 0.4854, 0.1582, 0.4717, 0.2077, 0.4628, 0.25, 0.467, 0.25, 0.49, 0.2032, 0.4854, 0.25, 0.4402, 0.2871, 0.4365, 0.2923, 0.4628, 0.25, 0.467, 0.2871, 0.4365, 0.3228, 0.4257, 0.333, 0.4504, 0.2923, 0.4628, 0.3228, 0.4257, 0.3557, 0.4081, 0.3705, 0.4304, 0.333, 0.4504, 0.3557, 0.4081, 0.3845, 0.3845, 0.4034, 0.4034, 0.3705, 0.4304, 0.3845, 0.3845, 0.4081, 0.3557, 0.4304, 0.3705, 0.4034, 0.4034, 0.4081, 0.3557, 0.4257, 0.3228, 0.4504, 0.333, 0.4304, 0.3705, 0.4257, 0.3228, 0.4365, 0.2871, 0.4628, 0.2923, 0.4504, 0.333, 0.4365, 0.2871, 0.4402, 0.25, 0.467, 0.25, 0.4628, 0.2923, 0.4402, 0.25, 0.4365, 0.2129, 0.4628, 0.2077, 0.467, 0.25, 0.4365, 0.2129, 0.4257, 0.1772, 0.4504, 0.167, 0.4628, 0.2077, 0.4257, 0.1772, 0.4081, 0.1443, 0.4304, 0.1295, 0.4504, 0.167, 0.4081, 0.1443, 0.3845, 0.1155, 0.4034, 0.09659, 0.4304, 0.1295, 0.3845, 0.1155, 0.3557, 0.09185, 0.3705, 0.06961, 0.4034, 0.09659, 0.3557, 0.09185, 0.3228, 0.07428, 0.333, 0.04956, 0.3705, 0.06961, 0.3228, 0.07428, 0.2871, 0.06345, 0.2923, 0.03721, 0.333, 0.04956, 0.2871, 0.06345, 0.25, 0.0598, 0.25, 0.03304, 0.2923, 0.03721, 0.25, 0.0598, 0.2129, 0.06345, 0.2077, 0.03721, 0.25, 0.03304, 0.2129, 0.06345, 0.1772, 0.07428, 0.167, 0.04956, 0.2077, 0.03721, 0.1772, 0.07428, 0.1443, 0.09185, 0.1295, 0.06961, 0.167, 0.04956, 0.1443, 0.09185, 0.1155, 0.1155, 0.09659, 0.09659, 0.1295, 0.06961, 0.1155, 0.1155, 0.09185, 0.1443, 0.06961, 0.1295, 0.09659, 0.09659, 0.09185, 0.1443, 0.07428, 0.1772, 0.04956, 0.167, 0.06961, 0.1295, 0.07428, 0.1772, 0.06345, 0.2129, 0.03721, 0.2077, 0.04956, 0.167, 0.06345, 0.2129, 0.0598, 0.25, 0.03304, 0.25, 0.03721, 0.2077, 0.0598, 0.25, 0.06345, 0.2871, 0.03721, 0.2923, 0.03304, 0.25, 0.06345, 0.2871, 0.07428, 0.3228, 0.04956, 0.333, 0.03721, 0.2923, 0.07428, 0.3228, 0.09185, 0.3557, 0.06961, 0.3705, 0.04956, 0.333, 0.09185, 0.3557, 0.1155, 0.3845, 0.09659, 0.4034, 0.06961, 0.3705, 0.1155, 0.3845, 0.1443, 0.4081, 0.1295, 0.4304, 0.09659, 0.4034, 0.1443, 0.4081, 0.1772, 0.4257, 0.167, 0.4504, 0.1295, 0.4304, 0.1772, 0.4257, 0.2129, 0.4365, 0.2077, 0.4628, 0.167, 0.4504, 0.2129, 0.4365, 0.25, 0.4402, 0.25, 0.467, 0.2077, 0.4628, 0.25, 0.4106, 0.2813, 0.4075, 0.2871, 0.4365, 0.25, 0.4402, 0.2813, 0.4075, 0.3115, 0.3984, 0.3228, 0.4257, 0.2871, 0.4365, 0.3115, 0.3984, 0.3392, 0.3835, 0.3557, 0.4081, 0.3228, 0.4257, 0.3392, 0.3835, 0.3636, 0.3636, 0.3845, 0.3845, 0.3557, 0.4081, 0.3636, 0.3636, 0.3835, 0.3392, 0.4081, 0.3557, 0.3845, 0.3845, 0.3835, 0.3392, 0.3984, 0.3115, 0.4257, 0.3228, 0.4081, 0.3557, 0.3984, 0.3115, 0.4075, 0.2813, 0.4365, 0.2871, 0.4257, 0.3228, 0.4075, 0.2813, 0.4106, 0.25, 0.4402, 0.25, 0.4365, 0.2871, 0.4106, 0.25, 0.4075, 0.2187, 0.4365, 0.2129, 0.4402, 0.25, 0.4075, 0.2187, 0.3984, 0.1885, 0.4257, 0.1772, 0.4365, 0.2129, 0.3984, 0.1885, 0.3835, 0.1608, 0.4081, 0.1443, 0.4257, 0.1772, 0.3835, 0.1608, 0.3636, 0.1364, 0.3845, 0.1155, 0.4081, 0.1443, 0.3636, 0.1364, 0.3392, 0.1165, 0.3557, 0.09185, 0.3845, 0.1155, 0.3392, 0.1165, 0.3115, 0.1016, 0.3228, 0.07428, 0.3557, 0.09185, 0.3115, 0.1016, 0.2813, 0.09249, 0.2871, 0.06345, 0.3228, 0.07428, 0.2813, 0.09249, 0.25, 0.0894, 0.25, 0.0598, 0.2871, 0.06345, 0.25, 0.0894, 0.2187, 0.09249, 0.2129, 0.06345, 0.25, 0.0598, 0.2187, 0.09249, 0.1885, 0.1016, 0.1772, 0.07428, 0.2129, 0.06345, 0.1885, 0.1016, 0.1608, 0.1165, 0.1443, 0.09185, 0.1772, 0.07428, 0.1608, 0.1165, 0.1364, 0.1364, 0.1155, 0.1155, 0.1443, 0.09185, 0.1364, 0.1364, 0.1165, 0.1608, 0.09185, 0.1443, 0.1155, 0.1155, 0.1165, 0.1608, 0.1016, 0.1885, 0.07428, 0.1772, 0.09185, 0.1443, 0.1016, 0.1885, 0.09249, 0.2187, 0.06345, 0.2129, 0.07428, 0.1772, 0.09249, 0.2187, 0.0894, 0.25, 0.0598, 0.25, 0.06345, 0.2129, 0.0894, 0.25, 0.09249, 0.2813, 0.06345, 0.2871, 0.0598, 0.25, 0.09249, 0.2813, 0.1016, 0.3115, 0.07428, 0.3228, 0.06345, 0.2871, 0.1016, 0.3115, 0.1165, 0.3392, 0.09185, 0.3557, 0.07428, 0.3228, 0.1165, 0.3392, 0.1364, 0.3636, 0.1155, 0.3845, 0.09185, 0.3557, 0.1364, 0.3636, 0.1608, 0.3835, 0.1443, 0.4081, 0.1155, 0.3845, 0.1608, 0.3835, 0.1885, 0.3984, 0.1772, 0.4257, 0.1443, 0.4081, 0.1885, 0.3984, 0.2187, 0.4075, 0.2129, 0.4365, 0.1772, 0.4257, 0.2187, 0.4075, 0.25, 0.4106, 0.25, 0.4402, 0.2129, 0.4365, 0.25, 0.3845, 0.2762, 0.3819, 0.2813, 0.4075, 0.25, 0.4106, 0.2762, 0.3819, 0.3015, 0.3743, 0.3115, 0.3984, 0.2813, 0.4075, 0.3015, 0.3743, 0.3247, 0.3618, 0.3392, 0.3835, 0.3115, 0.3984, 0.3247, 0.3618, 0.3451, 0.3451, 0.3636, 0.3636, 0.3392, 0.3835, 0.3451, 0.3451, 0.3618, 0.3247, 0.3835, 0.3392, 0.3636, 0.3636, 0.3618, 0.3247, 0.3743, 0.3015, 0.3984, 0.3115, 0.3835, 0.3392, 0.3743, 0.3015, 0.3819, 0.2762, 0.4075, 0.2813, 0.3984, 0.3115, 0.3819, 0.2762, 0.3845, 0.25, 0.4106, 0.25, 0.4075, 0.2813, 0.3845, 0.25, 0.3819, 0.2238, 0.4075, 0.2187, 0.4106, 0.25, 0.3819, 0.2238, 0.3743, 0.1985, 0.3984, 0.1885, 0.4075, 0.2187, 0.3743, 0.1985, 0.3618, 0.1753, 0.3835, 0.1608, 0.3984, 0.1885, 0.3618, 0.1753, 0.3451, 0.1549, 0.3636, 0.1364, 0.3835, 0.1608, 0.3451, 0.1549, 0.3247, 0.1382, 0.3392, 0.1165, 0.3636, 0.1364, 0.3247, 0.1382, 0.3015, 0.1257, 0.3115, 0.1016, 0.3392, 0.1165, 0.3015, 0.1257, 0.2762, 0.1181, 0.2813, 0.09249, 0.3115, 0.1016, 0.2762, 0.1181, 0.25, 0.1155, 0.25, 0.0894, 0.2813, 0.09249, 0.25, 0.1155, 0.2238, 0.1181, 0.2187, 0.09249, 0.25, 0.0894, 0.2238, 0.1181, 0.1985, 0.1257, 0.1885, 0.1016, 0.2187, 0.09249, 0.1985, 0.1257, 0.1753, 0.1382, 0.1608, 0.1165, 0.1885, 0.1016, 0.1753, 0.1382, 0.1549, 0.1549, 0.1364, 0.1364, 0.1608, 0.1165, 0.1549, 0.1549, 0.1382, 0.1753, 0.1165, 0.1608, 0.1364, 0.1364, 0.1382, 0.1753, 0.1257, 0.1985, 0.1016, 0.1885, 0.1165, 0.1608, 0.1257, 0.1985, 0.1181, 0.2238, 0.09249, 0.2187, 0.1016, 0.1885, 0.1181, 0.2238, 0.1155, 0.25, 0.0894, 0.25, 0.09249, 0.2187, 0.1155, 0.25, 0.1181, 0.2762, 0.09249, 0.2813, 0.0894, 0.25, 0.1181, 0.2762, 0.1257, 0.3015, 0.1016, 0.3115, 0.09249, 0.2813, 0.1257, 0.3015, 0.1382, 0.3247, 0.1165, 0.3392, 0.1016, 0.3115, 0.1382, 0.3247, 0.1549, 0.3451, 0.1364, 0.3636, 0.1165, 0.3392, 0.1549, 0.3451, 0.1753, 0.3618, 0.1608, 0.3835, 0.1364, 0.3636, 0.1753, 0.3618, 0.1985, 0.3743, 0.1885, 0.3984, 0.1608, 0.3835, 0.1985, 0.3743, 0.2238, 0.3819, 0.2187, 0.4075, 0.1885, 0.3984, 0.2238, 0.3819, 0.25, 0.3845, 0.25, 0.4106, 0.2187, 0.4075, 0.25, 0.3598, 0.2714, 0.3577, 0.2762, 0.3819, 0.25, 0.3845, 0.2714, 0.3577, 0.292, 0.3514, 0.3015, 0.3743, 0.2762, 0.3819, 0.292, 0.3514, 0.311, 0.3413, 0.3247, 0.3618, 0.3015, 0.3743, 0.311, 0.3413, 0.3276, 0.3276, 0.3451, 0.3451, 0.3247, 0.3618, 0.3276, 0.3276, 0.3413, 0.311, 0.3618, 0.3247, 0.3451, 0.3451, 0.3413, 0.311, 0.3514, 0.292, 0.3743, 0.3015, 0.3618, 0.3247, 0.3514, 0.292, 0.3577, 0.2714, 0.3819, 0.2762, 0.3743, 0.3015, 0.3577, 0.2714, 0.3598, 0.25, 0.3845, 0.25, 0.3819, 0.2762, 0.3598, 0.25, 0.3577, 0.2286, 0.3819, 0.2238, 0.3845, 0.25, 0.3577, 0.2286, 0.3514, 0.208, 0.3743, 0.1985, 0.3819, 0.2238, 0.3514, 0.208, 0.3413, 0.189, 0.3618, 0.1753, 0.3743, 0.1985, 0.3413, 0.189, 0.3276, 0.1724, 0.3451, 0.1549, 0.3618, 0.1753, 0.3276, 0.1724, 0.311, 0.1587, 0.3247, 0.1382, 0.3451, 0.1549, 0.311, 0.1587, 0.292, 0.1486, 0.3015, 0.1257, 0.3247, 0.1382, 0.292, 0.1486, 0.2714, 0.1423, 0.2762, 0.1181, 0.3015, 0.1257, 0.2714, 0.1423, 0.25, 0.1402, 0.25, 0.1155, 0.2762, 0.1181, 0.25, 0.1402, 0.2286, 0.1423, 0.2238, 0.1181, 0.25, 0.1155, 0.2286, 0.1423, 0.208, 0.1486, 0.1985, 0.1257, 0.2238, 0.1181, 0.208, 0.1486, 0.189, 0.1587, 0.1753, 0.1382, 0.1985, 0.1257, 0.189, 0.1587, 0.1724, 0.1724, 0.1549, 0.1549, 0.1753, 0.1382, 0.1724, 0.1724, 0.1587, 0.189, 0.1382, 0.1753, 0.1549, 0.1549, 0.1587, 0.189, 0.1486, 0.208, 0.1257, 0.1985, 0.1382, 0.1753, 0.1486, 0.208, 0.1423, 0.2286, 0.1181, 0.2238, 0.1257, 0.1985, 0.1423, 0.2286, 0.1402, 0.25, 0.1155, 0.25, 0.1181, 0.2238, 0.1402, 0.25, 0.1423, 0.2714, 0.1181, 0.2762, 0.1155, 0.25, 0.1423, 0.2714, 0.1486, 0.292, 0.1257, 0.3015, 0.1181, 0.2762, 0.1486, 0.292, 0.1587, 0.311, 0.1382, 0.3247, 0.1257, 0.3015, 0.1587, 0.311, 0.1724, 0.3276, 0.1549, 0.3451, 0.1382, 0.3247, 0.1724, 0.3276, 0.189, 0.3413, 0.1753, 0.3618, 0.1549, 0.3451, 0.189, 0.3413, 0.208, 0.3514, 0.1985, 0.3743, 0.1753, 0.3618, 0.208, 0.3514, 0.2286, 0.3577, 0.2238, 0.3819, 0.1985, 0.3743, 0.2286, 0.3577, 0.25, 0.3598, 0.25, 0.3845, 0.2238, 0.3819, 0.25, 0.3367, 0.2669, 0.335, 0.2714, 0.3577, 0.25, 0.3598, 0.2669, 0.335, 0.2832, 0.3301, 0.292, 0.3514, 0.2714, 0.3577, 0.2832, 0.3301, 0.2982, 0.3221, 0.311, 0.3413, 0.292, 0.3514, 0.2982, 0.3221, 0.3113, 0.3113, 0.3276, 0.3276, 0.311, 0.3413, 0.3113, 0.3113, 0.3221, 0.2982, 0.3413, 0.311, 0.3276, 0.3276, 0.3221, 0.2982, 0.3301, 0.2832, 0.3514, 0.292, 0.3413, 0.311, 0.3301, 0.2832, 0.335, 0.2669, 0.3577, 0.2714, 0.3514, 0.292, 0.335, 0.2669, 0.3367, 0.25, 0.3598, 0.25, 0.3577, 0.2714, 0.3367, 0.25, 0.335, 0.2331, 0.3577, 0.2286, 0.3598, 0.25, 0.335, 0.2331, 0.3301, 0.2168, 0.3514, 0.208, 0.3577, 0.2286, 0.3301, 0.2168, 0.3221, 0.2018, 0.3413, 0.189, 0.3514, 0.208, 0.3221, 0.2018, 0.3113, 0.1887, 0.3276, 0.1724, 0.3413, 0.189, 0.3113, 0.1887, 0.2982, 0.1779, 0.311, 0.1587, 0.3276, 0.1724, 0.2982, 0.1779, 0.2832, 0.1699, 0.292, 0.1486, 0.311, 0.1587, 0.2832, 0.1699, 0.2669, 0.165, 0.2714, 0.1423, 0.292, 0.1486, 0.2669, 0.165, 0.25, 0.1633, 0.25, 0.1402, 0.2714, 0.1423, 0.25, 0.1633, 0.2331, 0.165, 0.2286, 0.1423, 0.25, 0.1402, 0.2331, 0.165, 0.2168, 0.1699, 0.208, 0.1486, 0.2286, 0.1423, 0.2168, 0.1699, 0.2018, 0.1779, 0.189, 0.1587, 0.208, 0.1486, 0.2018, 0.1779, 0.1887, 0.1887, 0.1724, 0.1724, 0.189, 0.1587, 0.1887, 0.1887, 0.1779, 0.2018, 0.1587, 0.189, 0.1724, 0.1724, 0.1779, 0.2018, 0.1699, 0.2168, 0.1486, 0.208, 0.1587, 0.189, 0.1699, 0.2168, 0.165, 0.2331, 0.1423, 0.2286, 0.1486, 0.208, 0.165, 0.2331, 0.1633, 0.25, 0.1402, 0.25, 0.1423, 0.2286, 0.1633, 0.25, 0.165, 0.2669, 0.1423, 0.2714, 0.1402, 0.25, 0.165, 0.2669, 0.1699, 0.2832, 0.1486, 0.292, 0.1423, 0.2714, 0.1699, 0.2832, 0.1779, 0.2982, 0.1587, 0.311, 0.1486, 0.292, 0.1779, 0.2982, 0.1887, 0.3113, 0.1724, 0.3276, 0.1587, 0.311, 0.1887, 0.3113, 0.2018, 0.3221, 0.189, 0.3413, 0.1724, 0.3276, 0.2018, 0.3221, 0.2168, 0.3301, 0.208, 0.3514, 0.189, 0.3413, 0.2168, 0.3301, 0.2331, 0.335, 0.2286, 0.3577, 0.208, 0.3514, 0.2331, 0.335, 0.25, 0.3367, 0.25, 0.3598, 0.2286, 0.3577, 0.25, 0.315, 0.2627, 0.3137, 0.2669, 0.335, 0.25, 0.3367, 0.2627, 0.3137, 0.2749, 0.31, 0.2832, 0.3301, 0.2669, 0.335, 0.2749, 0.31, 0.2861, 0.304, 0.2982, 0.3221, 0.2832, 0.3301, 0.2861, 0.304, 0.296, 0.296, 0.3113, 0.3113, 0.2982, 0.3221, 0.296, 0.296, 0.304, 0.2861, 0.3221, 0.2982, 0.3113, 0.3113, 0.304, 0.2861, 0.31, 0.2749, 0.3301, 0.2832, 0.3221, 0.2982, 0.31, 0.2749, 0.3137, 0.2627, 0.335, 0.2669, 0.3301, 0.2832, 0.3137, 0.2627, 0.315, 0.25, 0.3367, 0.25, 0.335, 0.2669, 0.315, 0.25, 0.3137, 0.2373, 0.335, 0.2331, 0.3367, 0.25, 0.3137, 0.2373, 0.31, 0.2251, 0.3301, 0.2168, 0.335, 0.2331, 0.31, 0.2251, 0.304, 0.2139, 0.3221, 0.2018, 0.3301, 0.2168, 0.304, 0.2139, 0.296, 0.204, 0.3113, 0.1887, 0.3221, 0.2018, 0.296, 0.204, 0.2861, 0.196, 0.2982, 0.1779, 0.3113, 0.1887, 0.2861, 0.196, 0.2749, 0.19, 0.2832, 0.1699, 0.2982, 0.1779, 0.2749, 0.19, 0.2627, 0.1863, 0.2669, 0.165, 0.2832, 0.1699, 0.2627, 0.1863, 0.25, 0.185, 0.25, 0.1633, 0.2669, 0.165, 0.25, 0.185, 0.2373, 0.1863, 0.2331, 0.165, 0.25, 0.1633, 0.2373, 0.1863, 0.2251, 0.19, 0.2168, 0.1699, 0.2331, 0.165, 0.2251, 0.19, 0.2139, 0.196, 0.2018, 0.1779, 0.2168, 0.1699, 0.2139, 0.196, 0.204, 0.204, 0.1887, 0.1887, 0.2018, 0.1779, 0.204, 0.204, 0.196, 0.2139, 0.1779, 0.2018, 0.1887, 0.1887, 0.196, 0.2139, 0.19, 0.2251, 0.1699, 0.2168, 0.1779, 0.2018, 0.19, 0.2251, 0.1863, 0.2373, 0.165, 0.2331, 0.1699, 0.2168, 0.1863, 0.2373, 0.185, 0.25, 0.1633, 0.25, 0.165, 0.2331, 0.185, 0.25, 0.1863, 0.2627, 0.165, 0.2669, 0.1633, 0.25, 0.1863, 0.2627, 0.19, 0.2749, 0.1699, 0.2832, 0.165, 0.2669, 0.19, 0.2749, 0.196, 0.2861, 0.1779, 0.2982, 0.1699, 0.2832, 0.196, 0.2861, 0.204, 0.296, 0.1887, 0.3113, 0.1779, 0.2982, 0.204, 0.296, 0.2139, 0.304, 0.2018, 0.3221, 0.1887, 0.3113, 0.2139, 0.304, 0.2251, 0.31, 0.2168, 0.3301, 0.2018, 0.3221, 0.2251, 0.31, 0.2373, 0.3137, 0.2331, 0.335, 0.2168, 0.3301, 0.2373, 0.3137, 0.25, 0.315, 0.25, 0.3367, 0.2331, 0.335, 0.25, 0.2962, 0.259, 0.2953, 0.2627, 0.3137, 0.25, 0.315, 0.259, 0.2953, 0.2677, 0.2927, 0.2749, 0.31, 0.2627, 0.3137, 0.2677, 0.2927, 0.2757, 0.2884, 0.2861, 0.304, 0.2749, 0.31, 0.2757, 0.2884, 0.2827, 0.2827, 0.296, 0.296, 0.2861, 0.304, 0.2827, 0.2827, 0.2884, 0.2757, 0.304, 0.2861, 0.296, 0.296, 0.2884, 0.2757, 0.2927, 0.2677, 0.31, 0.2749, 0.304, 0.2861, 0.2927, 0.2677, 0.2953, 0.259, 0.3137, 0.2627, 0.31, 0.2749, 0.2953, 0.259, 0.2962, 0.25, 0.315, 0.25, 0.3137, 0.2627, 0.2962, 0.25, 0.2953, 0.241, 0.3137, 0.2373, 0.315, 0.25, 0.2953, 0.241, 0.2927, 0.2323, 0.31, 0.2251, 0.3137, 0.2373, 0.2927, 0.2323, 0.2884, 0.2243, 0.304, 0.2139, 0.31, 0.2251, 0.2884, 0.2243, 0.2827, 0.2173, 0.296, 0.204, 0.304, 0.2139, 0.2827, 0.2173, 0.2757, 0.2116, 0.2861, 0.196, 0.296, 0.204, 0.2757, 0.2116, 0.2677, 0.2073, 0.2749, 0.19, 0.2861, 0.196, 0.2677, 0.2073, 0.259, 0.2047, 0.2627, 0.1863, 0.2749, 0.19, 0.259, 0.2047, 0.25, 0.2038, 0.25, 0.185, 0.2627, 0.1863, 0.25, 0.2038, 0.241, 0.2047, 0.2373, 0.1863, 0.25, 0.185, 0.241, 0.2047, 0.2323, 0.2073, 0.2251, 0.19, 0.2373, 0.1863, 0.2323, 0.2073, 0.2243, 0.2116, 0.2139, 0.196, 0.2251, 0.19, 0.2243, 0.2116, 0.2173, 0.2173, 0.204, 0.204, 0.2139, 0.196, 0.2173, 0.2173, 0.2116, 0.2243, 0.196, 0.2139, 0.204, 0.204, 0.2116, 0.2243, 0.2073, 0.2323, 0.19, 0.2251, 0.196, 0.2139, 0.2073, 0.2323, 0.2047, 0.241, 0.1863, 0.2373, 0.19, 0.2251, 0.2047, 0.241, 0.2038, 0.25, 0.185, 0.25, 0.1863, 0.2373, 0.2038, 0.25, 0.2047, 0.259, 0.1863, 0.2627, 0.185, 0.25, 0.2047, 0.259, 0.2073, 0.2677, 0.19, 0.2749, 0.1863, 0.2627, 0.2073, 0.2677, 0.2116, 0.2757, 0.196, 0.2861, 0.19, 0.2749, 0.2116, 0.2757, 0.2173, 0.2827, 0.204, 0.296, 0.196, 0.2861, 0.2173, 0.2827, 0.2243, 0.2884, 0.2139, 0.304, 0.204, 0.296, 0.2243, 0.2884, 0.2323, 0.2927, 0.2251, 0.31, 0.2139, 0.304, 0.2323, 0.2927, 0.241, 0.2953, 0.2373, 0.3137, 0.2251, 0.31, 0.241, 0.2953, 0.25, 0.2962, 0.25, 0.315, 0.2373, 0.3137, 0.25, 0.2792, 0.2557, 0.2786, 0.259, 0.2953, 0.25, 0.2962, 0.2557, 0.2786, 0.2612, 0.277, 0.2677, 0.2927, 0.259, 0.2953, 0.2612, 0.277, 0.2662, 0.2743, 0.2757, 0.2884, 0.2677, 0.2927, 0.2662, 0.2743, 0.2706, 0.2706, 0.2827, 0.2827, 0.2757, 0.2884, 0.2706, 0.2706, 0.2743, 0.2662, 0.2884, 0.2757, 0.2827, 0.2827, 0.2743, 0.2662, 0.277, 0.2612, 0.2927, 0.2677, 0.2884, 0.2757, 0.277, 0.2612, 0.2786, 0.2557, 0.2953, 0.259, 0.2927, 0.2677, 0.2786, 0.2557, 0.2792, 0.25, 0.2962, 0.25, 0.2953, 0.259, 0.2792, 0.25, 0.2786, 0.2443, 0.2953, 0.241, 0.2962, 0.25, 0.2786, 0.2443, 0.277, 0.2388, 0.2927, 0.2323, 0.2953, 0.241, 0.277, 0.2388, 0.2743, 0.2338, 0.2884, 0.2243, 0.2927, 0.2323, 0.2743, 0.2338, 0.2706, 0.2294, 0.2827, 0.2173, 0.2884, 0.2243, 0.2706, 0.2294, 0.2662, 0.2257, 0.2757, 0.2116, 0.2827, 0.2173, 0.2662, 0.2257, 0.2612, 0.223, 0.2677, 0.2073, 0.2757, 0.2116, 0.2612, 0.223, 0.2557, 0.2214, 0.259, 0.2047, 0.2677, 0.2073, 0.2557, 0.2214, 0.25, 0.2208, 0.25, 0.2038, 0.259, 0.2047, 0.25, 0.2208, 0.2443, 0.2214, 0.241, 0.2047, 0.25, 0.2038, 0.2443, 0.2214, 0.2388, 0.223, 0.2323, 0.2073, 0.241, 0.2047, 0.2388, 0.223, 0.2338, 0.2257, 0.2243, 0.2116, 0.2323, 0.2073, 0.2338, 0.2257, 0.2294, 0.2294, 0.2173, 0.2173, 0.2243, 0.2116, 0.2294, 0.2294, 0.2257, 0.2338, 0.2116, 0.2243, 0.2173, 0.2173, 0.2257, 0.2338, 0.223, 0.2388, 0.2073, 0.2323, 0.2116, 0.2243, 0.223, 0.2388, 0.2214, 0.2443, 0.2047, 0.241, 0.2073, 0.2323, 0.2214, 0.2443, 0.2208, 0.25, 0.2038, 0.25, 0.2047, 0.241, 0.2208, 0.25, 0.2214, 0.2557, 0.2047, 0.259, 0.2038, 0.25, 0.2214, 0.2557, 0.223, 0.2612, 0.2073, 0.2677, 0.2047, 0.259, 0.223, 0.2612, 0.2257, 0.2662, 0.2116, 0.2757, 0.2073, 0.2677, 0.2257, 0.2662, 0.2294, 0.2706, 0.2173, 0.2827, 0.2116, 0.2757, 0.2294, 0.2706, 0.2338, 0.2743, 0.2243, 0.2884, 0.2173, 0.2827, 0.2338, 0.2743, 0.2388, 0.277, 0.2323, 0.2927, 0.2243, 0.2884, 0.2388, 0.277, 0.2443, 0.2786, 0.241, 0.2953, 0.2323, 0.2927, 0.2443, 0.2786, 0.25, 0.2792, 0.25, 0.2962, 0.241, 0.2953, 0.25, 0.2633, 0.2526, 0.263, 0.2557, 0.2786, 0.25, 0.2792, 0.2526, 0.263, 0.2551, 0.2623, 0.2612, 0.277, 0.2557, 0.2786, 0.2551, 0.2623, 0.2574, 0.261, 0.2662, 0.2743, 0.2612, 0.277, 0.2574, 0.261, 0.2594, 0.2594, 0.2706, 0.2706, 0.2662, 0.2743, 0.2594, 0.2594, 0.261, 0.2574, 0.2743, 0.2662, 0.2706, 0.2706, 0.261, 0.2574, 0.2623, 0.2551, 0.277, 0.2612, 0.2743, 0.2662, 0.2623, 0.2551, 0.263, 0.2526, 0.2786, 0.2557, 0.277, 0.2612, 0.263, 0.2526, 0.2633, 0.25, 0.2792, 0.25, 0.2786, 0.2557, 0.2633, 0.25, 0.263, 0.2474, 0.2786, 0.2443, 0.2792, 0.25, 0.263, 0.2474, 0.2623, 0.2449, 0.277, 0.2388, 0.2786, 0.2443, 0.2623, 0.2449, 0.261, 0.2426, 0.2743, 0.2338, 0.277, 0.2388, 0.261, 0.2426, 0.2594, 0.2406, 0.2706, 0.2294, 0.2743, 0.2338, 0.2594, 0.2406, 0.2574, 0.239, 0.2662, 0.2257, 0.2706, 0.2294, 0.2574, 0.239, 0.2551, 0.2377, 0.2612, 0.223, 0.2662, 0.2257, 0.2551, 0.2377, 0.2526, 0.237, 0.2557, 0.2214, 0.2612, 0.223, 0.2526, 0.237, 0.25, 0.2367, 0.25, 0.2208, 0.2557, 0.2214, 0.25, 0.2367, 0.2474, 0.237, 0.2443, 0.2214, 0.25, 0.2208, 0.2474, 0.237, 0.2449, 0.2377, 0.2388, 0.223, 0.2443, 0.2214, 0.2449, 0.2377, 0.2426, 0.239, 0.2338, 0.2257, 0.2388, 0.223, 0.2426, 0.239, 0.2406, 0.2406, 0.2294, 0.2294, 0.2338, 0.2257, 0.2406, 0.2406, 0.239, 0.2426, 0.2257, 0.2338, 0.2294, 0.2294, 0.239, 0.2426, 0.2377, 0.2449, 0.223, 0.2388, 0.2257, 0.2338, 0.2377, 0.2449, 0.237, 0.2474, 0.2214, 0.2443, 0.223, 0.2388, 0.237, 0.2474, 0.2367, 0.25, 0.2208, 0.25, 0.2214, 0.2443, 0.2367, 0.25, 0.237, 0.2526, 0.2214, 0.2557, 0.2208, 0.25, 0.237, 0.2526, 0.2377, 0.2551, 0.223, 0.2612, 0.2214, 0.2557, 0.2377, 0.2551, 0.239, 0.2574, 0.2257, 0.2662, 0.223, 0.2612, 0.239, 0.2574, 0.2406, 0.2594, 0.2294, 0.2706, 0.2257, 0.2662, 0.2406, 0.2594, 0.2426, 0.261, 0.2338, 0.2743, 0.2294, 0.2706, 0.2426, 0.261, 0.2449, 0.2623, 0.2388, 0.277, 0.2338, 0.2743, 0.2449, 0.2623, 0.2474, 0.263, 0.2443, 0.2786, 0.2388, 0.277, 0.2474, 0.263, 0.25, 0.2633, 0.25, 0.2792, 0.2443, 0.2786])
me_cylinder.materials.append(mat_red)
me_cylinder.materials.append(mat_white)
me_cylinder.materials.append(mat_black)
me_cylinder.use_remesh_fix_poles = True
me_cylinder.use_remesh_preserve_attributes = False
me_cylinder.use_mirror_vertex_groups = False
me_cylinder.update()

# ---- objects
ob_light = bpy.data.objects.new('Light', light_light)
ob_camera = bpy.data.objects.new('Camera', cam_camera)
ob_cube_003 = bpy.data.objects.new('Cube.003', me_cube_004)
ob_cylinder = bpy.data.objects.new('Cylinder', me_cylinder)

# ---- transforms, parenting, visibility, modifiers, constraints
ob_light.location = (4.076, 1.005, 5.904)
ob_light.rotation_euler = (0.6503, 0.05522, 1.866)
ob_light.lock_rotations_4d = False
ob_light.empty_display_type = 'ARROWS'
ob_light.color = (0.0, 0.0, 0.0, 0.0)
ob_light.lineart.crease_threshold = 0.0
ob_camera.location = (7.359, -6.926, 4.958)
ob_camera.rotation_euler = (1.109, 0.0, 0.8149)
ob_camera.lock_rotations_4d = False
ob_camera.empty_display_type = 'ARROWS'
ob_camera.color = (0.0, 0.0, 0.0, 0.0)
ob_camera.display_type = 'WIRE'
ob_camera.lineart.crease_threshold = 0.0
ob_cube_003.location = (3.0, 3.9, 3.7)
ob_cube_003.rotation_euler = (-2.793, -0.0, 0.0)
ob_cube_003.scale = (0.3, 0.224, 3.9)
ob_cube_003.lineart.crease_threshold = 0.0
ob_cylinder.location = (3.0, 0.3, 6.05)
ob_cylinder.rotation_euler = (1.222, -0.0, 0.0)
ob_cylinder.scale = (3.12, 3.12, 0.0624)
ob_cylinder.lineart.crease_threshold = 0.0

# ---- collection membership
col_collection.objects.link(ob_light)
col_collection.objects.link(ob_camera)
col_collection.objects.link(ob_cube_003)
col_collection.objects.link(ob_cylinder)

# ---- scene / render settings (as saved in the file)
scene.camera = ob_camera
scene.frame_start = 1; scene.frame_end = 250; scene.frame_set(1)
scene.render.engine = 'BLENDER_EEVEE_NEXT'
scene.cycles.use_denoising = False
scene.cycles.samples = 128
scene.cycles.sampling_pattern = 'TABULATED_SOBOL'
scene.cycles.use_adaptive_sampling = False
scene.cycles.use_light_tree = False
scene.view_settings.view_transform = 'Filmic'
bpy.context.view_layer.update()
